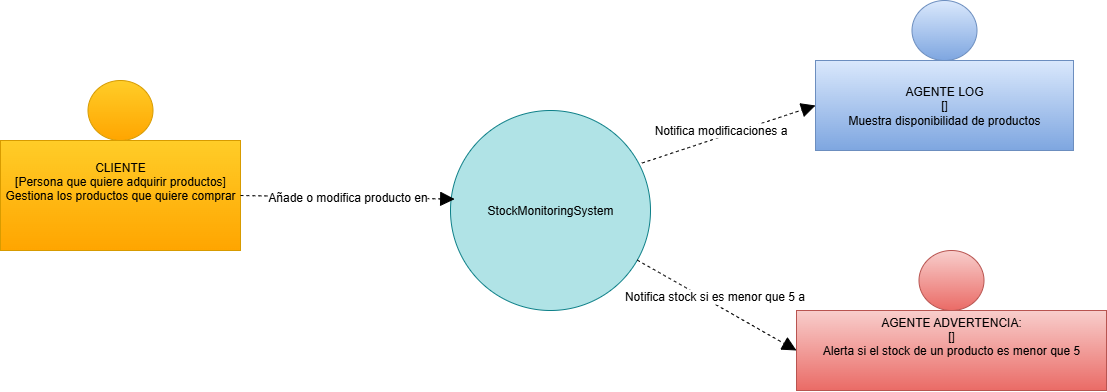

The diagram above was exported from draw.io. Its source (the exported page's mxGraphModel, read from the mxfile embedded in the PNG):
<mxGraphModel dx="2147" dy="767" grid="1" gridSize="10" guides="1" tooltips="1" connect="1" arrows="1" fold="1" page="1" pageScale="1" pageWidth="850" pageHeight="1100" math="0" shadow="0">
  <root>
    <mxCell id="0" />
    <mxCell id="1" parent="0" />
    <mxCell id="jfU8IrWRV9HNu4GBqt44-5" value="StockMonitoringSystem" style="ellipse;whiteSpace=wrap;html=1;aspect=fixed;fillColor=#b0e3e6;strokeColor=#0e8088;" parent="1" vertex="1">
      <mxGeometry x="60" y="220" width="200" height="200" as="geometry" />
    </mxCell>
    <mxCell id="jfU8IrWRV9HNu4GBqt44-6" value="AGENTE LOG&lt;br&gt;&lt;div&gt;[]&lt;/div&gt;&lt;div&gt;Muestra disponibilidad de productos&lt;/div&gt;" style="rounded=0;whiteSpace=wrap;html=1;fillColor=#dae8fc;strokeColor=#6c8ebf;gradientColor=#7ea6e0;" parent="1" vertex="1">
      <mxGeometry x="425" y="170" width="258" height="90" as="geometry" />
    </mxCell>
    <mxCell id="jfU8IrWRV9HNu4GBqt44-7" value="&lt;div&gt;AGENTE&amp;nbsp;ADVERTENCIA:&lt;/div&gt;&lt;div&gt;[]&lt;/div&gt;&lt;div&gt;Alerta si el stock de un producto es menor que 5&lt;/div&gt;&lt;div&gt;&lt;br&gt;&lt;/div&gt;&lt;div&gt;&lt;br&gt;&lt;/div&gt;" style="rounded=0;whiteSpace=wrap;html=1;fillColor=#f8cecc;strokeColor=#b85450;gradientColor=#ea6b66;" parent="1" vertex="1">
      <mxGeometry x="406" y="420" width="310" height="80" as="geometry" />
    </mxCell>
    <mxCell id="jfU8IrWRV9HNu4GBqt44-8" value="Notifica modificaciones a" style="endArrow=block;endSize=12;dashed=1;html=1;rounded=0;fontSize=12;curved=1;endFill=1;exitX=0.957;exitY=0.263;exitDx=0;exitDy=0;exitPerimeter=0;entryX=0;entryY=0.5;entryDx=0;entryDy=0;" parent="1" source="jfU8IrWRV9HNu4GBqt44-5" target="jfU8IrWRV9HNu4GBqt44-6" edge="1">
      <mxGeometry x="-0.072" y="6" width="160" relative="1" as="geometry">
        <mxPoint x="270" y="290" as="sourcePoint" />
        <mxPoint x="410" y="310" as="targetPoint" />
        <mxPoint as="offset" />
      </mxGeometry>
    </mxCell>
    <mxCell id="jfU8IrWRV9HNu4GBqt44-11" value="" style="ellipse;fillColor=#dae8fc;html=1;strokeColor=#6c8ebf;gradientColor=#7ea6e0;" parent="1" vertex="1">
      <mxGeometry x="521.5" y="110" width="65" height="60" as="geometry" />
    </mxCell>
    <mxCell id="MO3iB9lt8yrbNSKq9dKM-3" value="&lt;div&gt;CLIENTE&lt;/div&gt;&lt;div&gt;[Persona que quiere adquirir productos]&lt;/div&gt;&lt;div&gt;Gestiona los productos que quiere comprar&lt;/div&gt;&lt;div&gt;&lt;br&gt;&lt;/div&gt;&lt;div&gt;&lt;br&gt;&lt;/div&gt;" style="rounded=0;whiteSpace=wrap;html=1;fillColor=#ffcd28;strokeColor=#d79b00;gradientColor=#ffa500;" parent="1" vertex="1">
      <mxGeometry x="-390" y="250" width="240" height="110" as="geometry" />
    </mxCell>
    <mxCell id="i1C6cQkY61ml6AvDjdtj-1" value="" style="ellipse;fillColor=#f8cecc;html=1;strokeColor=#b85450;gradientColor=#ea6b66;" parent="1" vertex="1">
      <mxGeometry x="528.5" y="360" width="65" height="60" as="geometry" />
    </mxCell>
    <mxCell id="MO3iB9lt8yrbNSKq9dKM-6" value="Añade o modifica producto en" style="endArrow=block;endSize=12;dashed=1;html=1;rounded=0;fontSize=12;curved=1;endFill=1;entryX=0.021;entryY=0.443;entryDx=0;entryDy=0;exitX=1;exitY=0.5;exitDx=0;exitDy=0;entryPerimeter=0;" parent="1" source="MO3iB9lt8yrbNSKq9dKM-3" target="jfU8IrWRV9HNu4GBqt44-5" edge="1">
      <mxGeometry width="160" relative="1" as="geometry">
        <mxPoint x="315" y="225" as="sourcePoint" />
        <mxPoint x="140" y="170" as="targetPoint" />
      </mxGeometry>
    </mxCell>
    <mxCell id="i1C6cQkY61ml6AvDjdtj-8" value="" style="ellipse;fillColor=#ffcd28;html=1;strokeColor=#d79b00;gradientColor=#ffa500;" parent="1" vertex="1">
      <mxGeometry x="-302.5" y="190" width="65" height="60" as="geometry" />
    </mxCell>
    <mxCell id="ew2vJYDNpkDbFJJ9KmFu-3" value="Notifica stock si es menor que 5 a" style="endArrow=block;endSize=12;dashed=1;html=1;rounded=0;fontSize=12;curved=1;endFill=1;entryX=0;entryY=0.5;entryDx=0;entryDy=0;" edge="1" parent="1" source="jfU8IrWRV9HNu4GBqt44-5" target="jfU8IrWRV9HNu4GBqt44-7">
      <mxGeometry x="-0.072" y="6" width="160" relative="1" as="geometry">
        <mxPoint x="260" y="458" as="sourcePoint" />
        <mxPoint x="434" y="400" as="targetPoint" />
        <mxPoint as="offset" />
      </mxGeometry>
    </mxCell>
  </root>
</mxGraphModel>